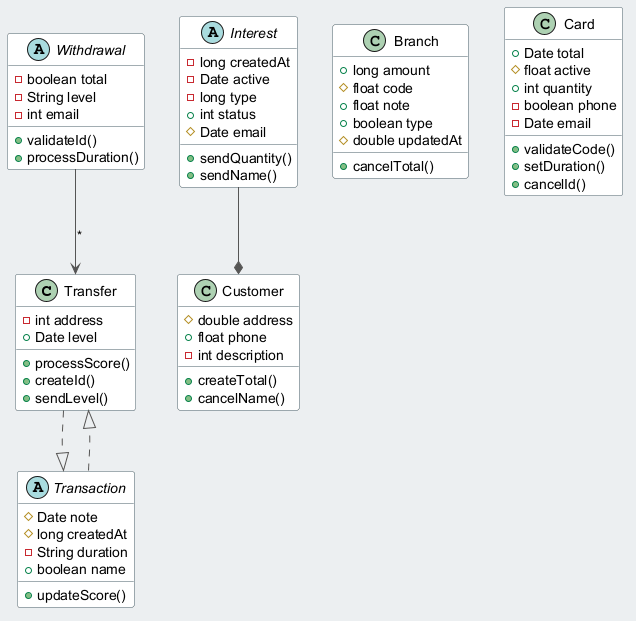

The diagram above was rendered by PlantUML. Its source (embedded in the PNG):
@startuml
skinparam backgroundColor #ECEFF1
skinparam classBackgroundColor #FFFFFF
skinparam classBorderColor #455A64
skinparam ArrowColor #555555
class Transfer {
  -int address
  +Date level
  +processScore()
  +createId()
  +sendLevel()
}
abstract class Interest {
  -long createdAt
  -Date active
  -long type
  +int status
  #Date email
  +sendQuantity()
  +sendName()
}
abstract class Withdrawal {
  -boolean total
  -String level
  -int email
  +validateId()
  +processDuration()
}
class Branch {
  +long amount
  #float code
  +float note
  +boolean type
  #double updatedAt
  +cancelTotal()
}
class Customer {
  #double address
  +float phone
  -int description
  +createTotal()
  +cancelName()
}
class Card {
  +Date total
  #float active
  +int quantity
  -boolean phone
  -Date email
  +validateCode()
  +setDuration()
  +cancelId()
}
abstract class Transaction {
  #Date note
  #long createdAt
  -String duration
  +boolean name
  +updateScore()
}
Transaction ..|> Transfer
Interest --* Customer
Withdrawal --> Transfer : "*"
Transfer ..|> Transaction
@enduml